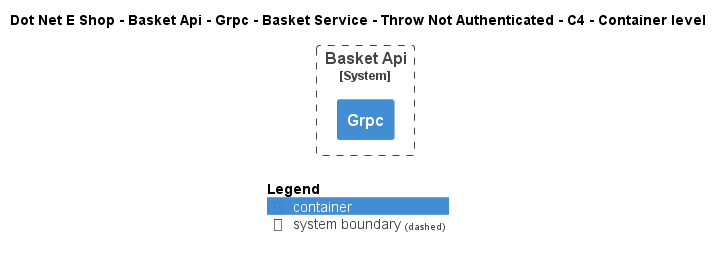

The diagram above was rendered by PlantUML. Its source (embedded in the PNG):
@startuml
!include ..\..\..\..\..\..\..\..\..\.c4s\C4_Container.puml

AddElementTag("c4interflow:lifecycle:new", $bgColor=green, $fontColor=#ffffff, $borderColor=green, $shadowing="False")
AddElementTag("c4interflow:lifecycle:changed", $bgColor=orange, $fontColor=#ffffff, $borderColor=orange, $shadowing="False")
AddElementTag("c4interflow:lifecycle:removed", $bgColor=red, $fontColor=#ffffff, $borderColor=red, $shadowing="False")

AddRelTag("c4interflow:lifecycle:new", $textColor=green, $lineColor=green)
AddRelTag("c4interflow:lifecycle:changed", $textColor=orange, $lineColor=orange)
AddRelTag("c4interflow:lifecycle:removed", $textColor=red, $lineColor=red)

SHOW_PERSON_PORTRAIT()
LAYOUT_TOP_DOWN()

skinparam linetype polyline

title Dot Net E Shop - Basket Api - Grpc - Basket Service - Throw Not Authenticated - C4 - Container level


System_Boundary(DotNetEShop.SoftwareSystems.BasketApi, "Basket Api") {
    Container(DotNetEShop.SoftwareSystems.BasketApi.Containers.Grpc, "Grpc", "", "")
}



SHOW_LEGEND()
@enduml